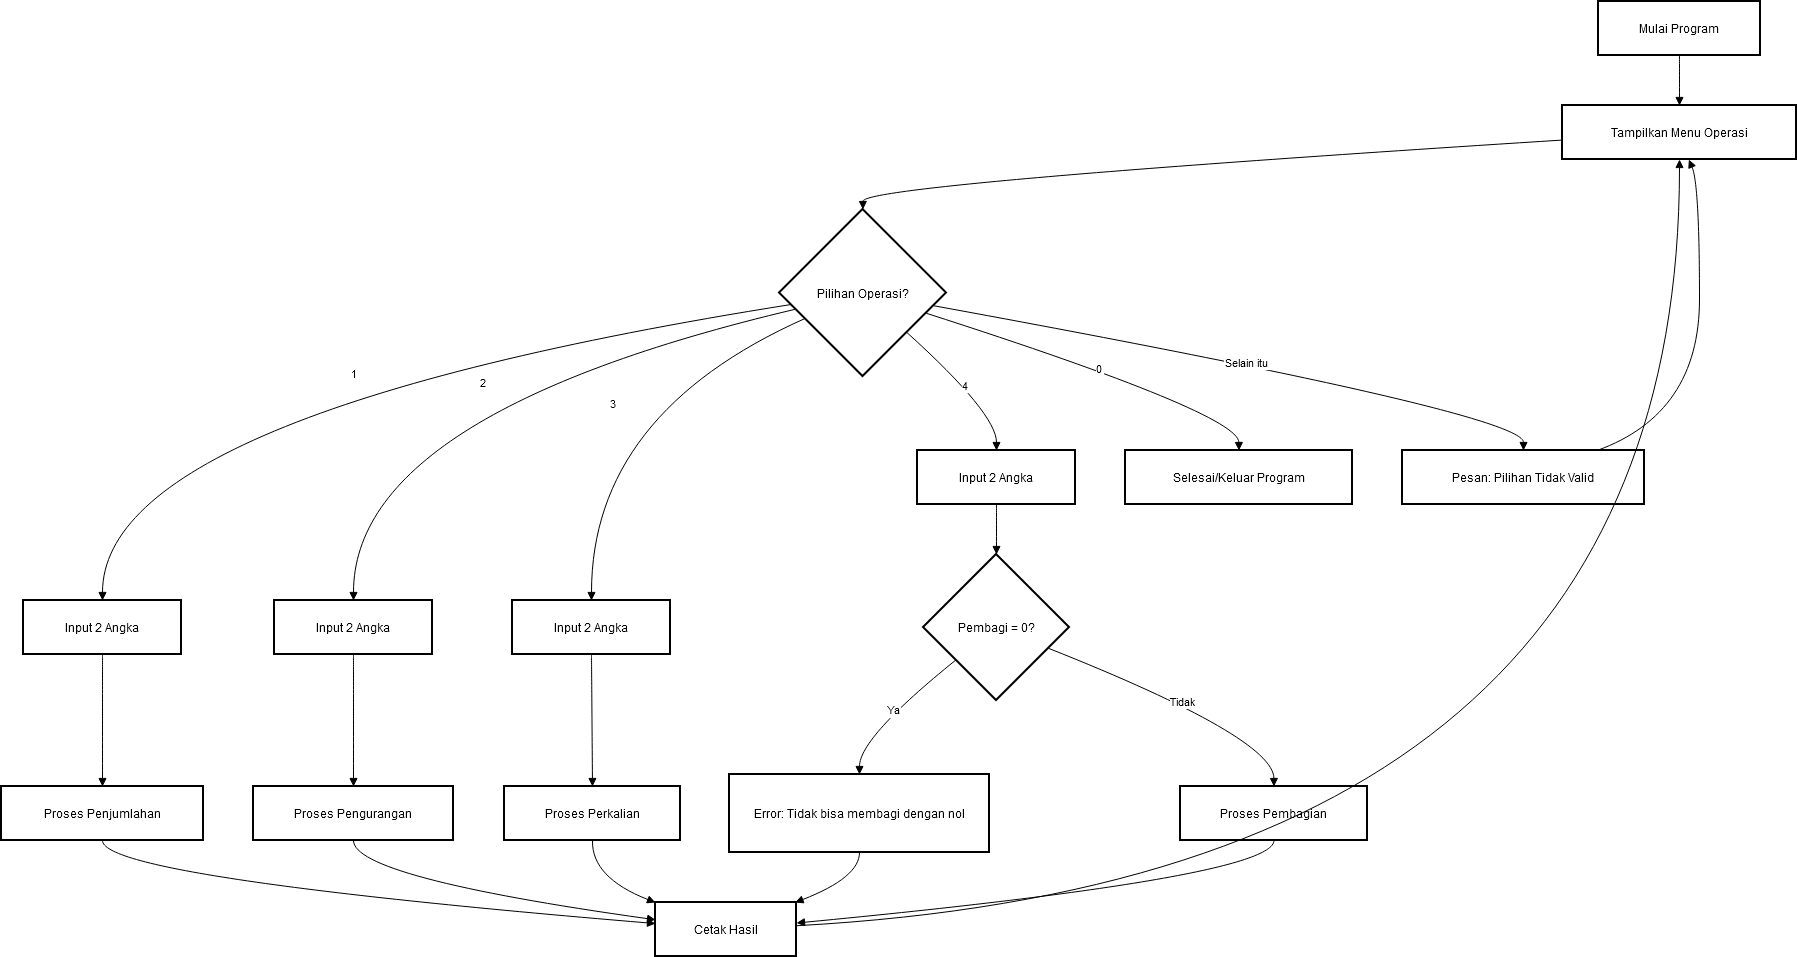

The diagram above was exported from draw.io. Its source (the exported page's mxGraphModel, read from the mxfile embedded in the PNG):
<mxGraphModel dx="2520" dy="1623" grid="1" gridSize="10" guides="1" tooltips="1" connect="1" arrows="1" fold="1" page="1" pageScale="1" pageWidth="850" pageHeight="1100" math="0" shadow="0">
  <root>
    <mxCell id="0" />
    <mxCell id="1" parent="0" />
    <mxCell id="dXtEc47nZ4xpnO623Ds2-2" parent="1" style="whiteSpace=wrap;strokeWidth=2;" value="Mulai Program" vertex="1">
      <mxGeometry height="54" width="162" x="1617" y="20" as="geometry" />
    </mxCell>
    <mxCell id="dXtEc47nZ4xpnO623Ds2-3" parent="1" style="whiteSpace=wrap;strokeWidth=2;" value="Tampilkan Menu Operasi" vertex="1">
      <mxGeometry height="54" width="234" x="1581" y="124" as="geometry" />
    </mxCell>
    <mxCell id="dXtEc47nZ4xpnO623Ds2-4" parent="1" style="rhombus;strokeWidth=2;whiteSpace=wrap;" value="Pilihan Operasi?" vertex="1">
      <mxGeometry height="167" width="167" x="798" y="228" as="geometry" />
    </mxCell>
    <mxCell id="dXtEc47nZ4xpnO623Ds2-5" parent="1" style="whiteSpace=wrap;strokeWidth=2;" value="Input 2 Angka" vertex="1">
      <mxGeometry height="54" width="158" x="42" y="619" as="geometry" />
    </mxCell>
    <mxCell id="dXtEc47nZ4xpnO623Ds2-6" parent="1" style="whiteSpace=wrap;strokeWidth=2;" value="Proses Penjumlahan" vertex="1">
      <mxGeometry height="54" width="202" x="20" y="805" as="geometry" />
    </mxCell>
    <mxCell id="dXtEc47nZ4xpnO623Ds2-7" parent="1" style="whiteSpace=wrap;strokeWidth=2;" value="Cetak Hasil" vertex="1">
      <mxGeometry height="54" width="141" x="674" y="921" as="geometry" />
    </mxCell>
    <mxCell id="dXtEc47nZ4xpnO623Ds2-8" parent="1" style="whiteSpace=wrap;strokeWidth=2;" value="Input 2 Angka" vertex="1">
      <mxGeometry height="54" width="158" x="293" y="619" as="geometry" />
    </mxCell>
    <mxCell id="dXtEc47nZ4xpnO623Ds2-9" parent="1" style="whiteSpace=wrap;strokeWidth=2;" value="Proses Pengurangan" vertex="1">
      <mxGeometry height="54" width="200" x="272" y="805" as="geometry" />
    </mxCell>
    <mxCell id="dXtEc47nZ4xpnO623Ds2-10" parent="1" style="whiteSpace=wrap;strokeWidth=2;" value="Input 2 Angka" vertex="1">
      <mxGeometry height="54" width="158" x="531" y="619" as="geometry" />
    </mxCell>
    <mxCell id="dXtEc47nZ4xpnO623Ds2-11" parent="1" style="whiteSpace=wrap;strokeWidth=2;" value="Proses Perkalian" vertex="1">
      <mxGeometry height="54" width="176" x="523" y="805" as="geometry" />
    </mxCell>
    <mxCell id="dXtEc47nZ4xpnO623Ds2-12" parent="1" style="whiteSpace=wrap;strokeWidth=2;" value="Input 2 Angka" vertex="1">
      <mxGeometry height="54" width="158" x="936" y="469" as="geometry" />
    </mxCell>
    <mxCell id="dXtEc47nZ4xpnO623Ds2-13" parent="1" style="rhombus;strokeWidth=2;whiteSpace=wrap;" value="Pembagi = 0?" vertex="1">
      <mxGeometry height="146" width="146" x="942" y="573" as="geometry" />
    </mxCell>
    <mxCell id="dXtEc47nZ4xpnO623Ds2-14" parent="1" style="whiteSpace=wrap;strokeWidth=2;" value="Error: Tidak bisa membagi dengan nol" vertex="1">
      <mxGeometry height="78" width="260" x="748" y="793" as="geometry" />
    </mxCell>
    <mxCell id="dXtEc47nZ4xpnO623Ds2-15" parent="1" style="whiteSpace=wrap;strokeWidth=2;" value="Proses Pembagian" vertex="1">
      <mxGeometry height="54" width="187" x="1199" y="805" as="geometry" />
    </mxCell>
    <mxCell id="dXtEc47nZ4xpnO623Ds2-16" parent="1" style="whiteSpace=wrap;strokeWidth=2;" value="Selesai/Keluar Program" vertex="1">
      <mxGeometry height="54" width="227" x="1144" y="469" as="geometry" />
    </mxCell>
    <mxCell id="dXtEc47nZ4xpnO623Ds2-17" parent="1" style="whiteSpace=wrap;strokeWidth=2;" value="Pesan: Pilihan Tidak Valid" vertex="1">
      <mxGeometry height="54" width="242" x="1421" y="469" as="geometry" />
    </mxCell>
    <mxCell id="dXtEc47nZ4xpnO623Ds2-18" edge="1" parent="1" source="dXtEc47nZ4xpnO623Ds2-2" style="curved=1;startArrow=none;endArrow=block;exitX=0.5;exitY=1;entryX=0.5;entryY=0;rounded=0;" target="dXtEc47nZ4xpnO623Ds2-3" value="">
      <mxGeometry relative="1" as="geometry">
        <Array as="points" />
      </mxGeometry>
    </mxCell>
    <mxCell id="dXtEc47nZ4xpnO623Ds2-19" edge="1" parent="1" source="dXtEc47nZ4xpnO623Ds2-3" style="curved=1;startArrow=none;endArrow=block;exitX=0;exitY=0.64;entryX=0.5;entryY=0;rounded=0;" target="dXtEc47nZ4xpnO623Ds2-4" value="">
      <mxGeometry relative="1" as="geometry">
        <Array as="points">
          <mxPoint x="881" y="203" />
        </Array>
      </mxGeometry>
    </mxCell>
    <mxCell id="dXtEc47nZ4xpnO623Ds2-20" edge="1" parent="1" source="dXtEc47nZ4xpnO623Ds2-4" style="curved=1;startArrow=none;endArrow=block;exitX=0;exitY=0.58;entryX=0.5;entryY=0;rounded=0;" target="dXtEc47nZ4xpnO623Ds2-5" value="1">
      <mxGeometry relative="1" as="geometry">
        <Array as="points">
          <mxPoint x="121" y="432" />
        </Array>
      </mxGeometry>
    </mxCell>
    <mxCell id="dXtEc47nZ4xpnO623Ds2-21" edge="1" parent="1" source="dXtEc47nZ4xpnO623Ds2-5" style="curved=1;startArrow=none;endArrow=block;exitX=0.5;exitY=1;entryX=0.5;entryY=0;rounded=0;" target="dXtEc47nZ4xpnO623Ds2-6" value="">
      <mxGeometry relative="1" as="geometry">
        <Array as="points" />
      </mxGeometry>
    </mxCell>
    <mxCell id="dXtEc47nZ4xpnO623Ds2-22" edge="1" parent="1" source="dXtEc47nZ4xpnO623Ds2-6" style="curved=1;startArrow=none;endArrow=block;exitX=0.5;exitY=1;entryX=0;entryY=0.39;rounded=0;" target="dXtEc47nZ4xpnO623Ds2-7" value="">
      <mxGeometry relative="1" as="geometry">
        <Array as="points">
          <mxPoint x="121" y="896" />
        </Array>
      </mxGeometry>
    </mxCell>
    <mxCell id="dXtEc47nZ4xpnO623Ds2-23" edge="1" parent="1" source="dXtEc47nZ4xpnO623Ds2-7" style="curved=1;startArrow=none;endArrow=block;exitX=1;exitY=0.43;entryX=0.5;entryY=1;rounded=0;" target="dXtEc47nZ4xpnO623Ds2-3" value="">
      <mxGeometry relative="1" as="geometry">
        <Array as="points">
          <mxPoint x="1698" y="896" />
        </Array>
      </mxGeometry>
    </mxCell>
    <mxCell id="dXtEc47nZ4xpnO623Ds2-24" edge="1" parent="1" source="dXtEc47nZ4xpnO623Ds2-4" style="curved=1;startArrow=none;endArrow=block;exitX=0;exitY=0.62;entryX=0.5;entryY=0;rounded=0;" target="dXtEc47nZ4xpnO623Ds2-8" value="2">
      <mxGeometry relative="1" as="geometry">
        <Array as="points">
          <mxPoint x="372" y="432" />
        </Array>
      </mxGeometry>
    </mxCell>
    <mxCell id="dXtEc47nZ4xpnO623Ds2-25" edge="1" parent="1" source="dXtEc47nZ4xpnO623Ds2-8" style="curved=1;startArrow=none;endArrow=block;exitX=0.5;exitY=1;entryX=0.5;entryY=0;rounded=0;" target="dXtEc47nZ4xpnO623Ds2-9" value="">
      <mxGeometry relative="1" as="geometry">
        <Array as="points" />
      </mxGeometry>
    </mxCell>
    <mxCell id="dXtEc47nZ4xpnO623Ds2-26" edge="1" parent="1" source="dXtEc47nZ4xpnO623Ds2-9" style="curved=1;startArrow=none;endArrow=block;exitX=0.5;exitY=1;entryX=0;entryY=0.32;rounded=0;" target="dXtEc47nZ4xpnO623Ds2-7" value="">
      <mxGeometry relative="1" as="geometry">
        <Array as="points">
          <mxPoint x="372" y="896" />
        </Array>
      </mxGeometry>
    </mxCell>
    <mxCell id="dXtEc47nZ4xpnO623Ds2-27" edge="1" parent="1" source="dXtEc47nZ4xpnO623Ds2-4" style="curved=1;startArrow=none;endArrow=block;exitX=0;exitY=0.72;entryX=0.5;entryY=0;rounded=0;" target="dXtEc47nZ4xpnO623Ds2-10" value="3">
      <mxGeometry relative="1" as="geometry">
        <Array as="points">
          <mxPoint x="610" y="432" />
        </Array>
      </mxGeometry>
    </mxCell>
    <mxCell id="dXtEc47nZ4xpnO623Ds2-28" edge="1" parent="1" source="dXtEc47nZ4xpnO623Ds2-10" style="curved=1;startArrow=none;endArrow=block;exitX=0.5;exitY=1;entryX=0.5;entryY=0;rounded=0;" target="dXtEc47nZ4xpnO623Ds2-11" value="">
      <mxGeometry relative="1" as="geometry">
        <Array as="points" />
      </mxGeometry>
    </mxCell>
    <mxCell id="dXtEc47nZ4xpnO623Ds2-29" edge="1" parent="1" source="dXtEc47nZ4xpnO623Ds2-11" style="curved=1;startArrow=none;endArrow=block;exitX=0.5;exitY=1;entryX=0;entryY=0;rounded=0;" target="dXtEc47nZ4xpnO623Ds2-7" value="">
      <mxGeometry relative="1" as="geometry">
        <Array as="points">
          <mxPoint x="610" y="896" />
        </Array>
      </mxGeometry>
    </mxCell>
    <mxCell id="dXtEc47nZ4xpnO623Ds2-30" edge="1" parent="1" source="dXtEc47nZ4xpnO623Ds2-4" style="curved=1;startArrow=none;endArrow=block;exitX=1;exitY=0.95;entryX=0.5;entryY=-0.01;rounded=0;" target="dXtEc47nZ4xpnO623Ds2-12" value="4">
      <mxGeometry relative="1" as="geometry">
        <Array as="points">
          <mxPoint x="1015" y="432" />
        </Array>
      </mxGeometry>
    </mxCell>
    <mxCell id="dXtEc47nZ4xpnO623Ds2-31" edge="1" parent="1" source="dXtEc47nZ4xpnO623Ds2-12" style="curved=1;startArrow=none;endArrow=block;exitX=0.5;exitY=0.99;entryX=0.5;entryY=0;rounded=0;" target="dXtEc47nZ4xpnO623Ds2-13" value="">
      <mxGeometry relative="1" as="geometry">
        <Array as="points" />
      </mxGeometry>
    </mxCell>
    <mxCell id="dXtEc47nZ4xpnO623Ds2-32" edge="1" parent="1" source="dXtEc47nZ4xpnO623Ds2-13" style="curved=1;startArrow=none;endArrow=block;exitX=0;exitY=0.9;entryX=0.5;entryY=0;rounded=0;" target="dXtEc47nZ4xpnO623Ds2-14" value="Ya">
      <mxGeometry relative="1" as="geometry">
        <Array as="points">
          <mxPoint x="878" y="756" />
        </Array>
      </mxGeometry>
    </mxCell>
    <mxCell id="dXtEc47nZ4xpnO623Ds2-33" edge="1" parent="1" source="dXtEc47nZ4xpnO623Ds2-14" style="curved=1;startArrow=none;endArrow=block;exitX=0.5;exitY=1;entryX=0.99;entryY=0;rounded=0;" target="dXtEc47nZ4xpnO623Ds2-7" value="">
      <mxGeometry relative="1" as="geometry">
        <Array as="points">
          <mxPoint x="878" y="896" />
        </Array>
      </mxGeometry>
    </mxCell>
    <mxCell id="dXtEc47nZ4xpnO623Ds2-34" edge="1" parent="1" source="dXtEc47nZ4xpnO623Ds2-13" style="curved=1;startArrow=none;endArrow=block;exitX=1;exitY=0.7;entryX=0.5;entryY=0;rounded=0;" target="dXtEc47nZ4xpnO623Ds2-15" value="Tidak">
      <mxGeometry relative="1" as="geometry">
        <Array as="points">
          <mxPoint x="1292" y="756" />
        </Array>
      </mxGeometry>
    </mxCell>
    <mxCell id="dXtEc47nZ4xpnO623Ds2-35" edge="1" parent="1" source="dXtEc47nZ4xpnO623Ds2-15" style="curved=1;startArrow=none;endArrow=block;exitX=0.5;exitY=1;entryX=1;entryY=0.38;rounded=0;" target="dXtEc47nZ4xpnO623Ds2-7" value="">
      <mxGeometry relative="1" as="geometry">
        <Array as="points">
          <mxPoint x="1292" y="896" />
        </Array>
      </mxGeometry>
    </mxCell>
    <mxCell id="dXtEc47nZ4xpnO623Ds2-36" edge="1" parent="1" source="dXtEc47nZ4xpnO623Ds2-4" style="curved=1;startArrow=none;endArrow=block;exitX=1;exitY=0.66;entryX=0.5;entryY=-0.01;rounded=0;" target="dXtEc47nZ4xpnO623Ds2-16" value="0">
      <mxGeometry relative="1" as="geometry">
        <Array as="points">
          <mxPoint x="1257" y="432" />
        </Array>
      </mxGeometry>
    </mxCell>
    <mxCell id="dXtEc47nZ4xpnO623Ds2-37" edge="1" parent="1" source="dXtEc47nZ4xpnO623Ds2-4" style="curved=1;startArrow=none;endArrow=block;exitX=1;exitY=0.59;entryX=0.5;entryY=-0.01;rounded=0;" target="dXtEc47nZ4xpnO623Ds2-17" value="Selain itu">
      <mxGeometry relative="1" as="geometry">
        <Array as="points">
          <mxPoint x="1542" y="432" />
        </Array>
      </mxGeometry>
    </mxCell>
    <mxCell id="dXtEc47nZ4xpnO623Ds2-38" edge="1" parent="1" source="dXtEc47nZ4xpnO623Ds2-17" style="curved=1;startArrow=none;endArrow=block;exitX=0.81;exitY=-0.01;entryX=0.54;entryY=1;rounded=0;" target="dXtEc47nZ4xpnO623Ds2-3" value="">
      <mxGeometry relative="1" as="geometry">
        <Array as="points">
          <mxPoint x="1718" y="432" />
          <mxPoint x="1718" y="203" />
        </Array>
      </mxGeometry>
    </mxCell>
  </root>
</mxGraphModel>